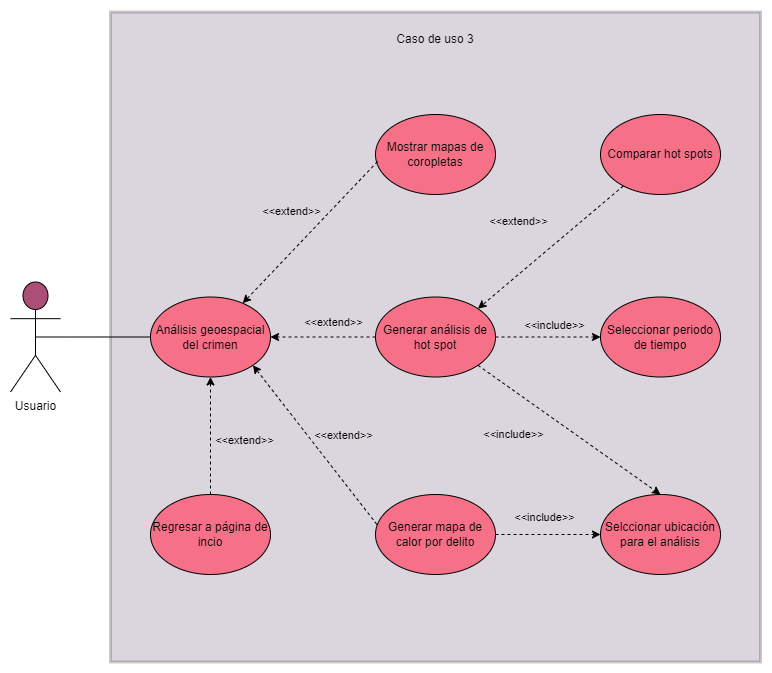

The diagram above was exported from draw.io. Its source (the exported page's mxGraphModel, read from the mxfile embedded in the PNG):
<mxGraphModel dx="1102" dy="857" grid="1" gridSize="10" guides="1" tooltips="1" connect="1" arrows="1" fold="1" page="1" pageScale="1" pageWidth="827" pageHeight="1169" math="0" shadow="0">
  <root>
    <mxCell id="0" />
    <mxCell id="1" parent="0" />
    <mxCell id="vwcvmDeyJOOFCFhshagP-1" value="Usuario" style="shape=umlActor;verticalLabelPosition=bottom;verticalAlign=top;html=1;outlineConnect=0;fillColor=#AB4F77;" parent="1" vertex="1">
      <mxGeometry x="50" y="387.5" width="50" height="110" as="geometry" />
    </mxCell>
    <mxCell id="vwcvmDeyJOOFCFhshagP-2" value="" style="whiteSpace=wrap;html=1;aspect=fixed;fillColor=#4A3159;opacity=20;perimeterSpacing=2;strokeWidth=3;" parent="1" vertex="1">
      <mxGeometry x="150" y="117.5" width="650" height="650" as="geometry" />
    </mxCell>
    <mxCell id="vwcvmDeyJOOFCFhshagP-3" value="Caso de uso 3" style="text;html=1;strokeColor=none;fillColor=none;align=center;verticalAlign=middle;whiteSpace=wrap;rounded=0;opacity=20;" parent="1" vertex="1">
      <mxGeometry x="425" y="130" width="100" height="30" as="geometry" />
    </mxCell>
    <mxCell id="vwcvmDeyJOOFCFhshagP-4" value="Análisis geoespacial del crimen" style="ellipse;whiteSpace=wrap;html=1;strokeWidth=1;fillColor=#F67188;" parent="1" vertex="1">
      <mxGeometry x="190" y="402.5" width="120" height="80" as="geometry" />
    </mxCell>
    <mxCell id="vwcvmDeyJOOFCFhshagP-5" value="" style="endArrow=none;html=1;rounded=0;entryX=0;entryY=0.5;entryDx=0;entryDy=0;exitX=0.5;exitY=0.5;exitDx=0;exitDy=0;exitPerimeter=0;" parent="1" source="vwcvmDeyJOOFCFhshagP-1" target="vwcvmDeyJOOFCFhshagP-4" edge="1">
      <mxGeometry width="50" height="50" relative="1" as="geometry">
        <mxPoint x="120" y="400" as="sourcePoint" />
        <mxPoint x="170" y="410" as="targetPoint" />
      </mxGeometry>
    </mxCell>
    <mxCell id="ZkAkRmqZM7tMrLT2XkC7-1" value="&amp;lt;&amp;lt;extend&amp;gt;&amp;gt;" style="edgeStyle=none;rounded=0;orthogonalLoop=1;jettySize=auto;html=1;entryX=1;entryY=0.5;entryDx=0;entryDy=0;dashed=1;labelBackgroundColor=none;" edge="1" parent="1" source="ZkAkRmqZM7tMrLT2XkC7-2" target="vwcvmDeyJOOFCFhshagP-4">
      <mxGeometry x="-0.1928" y="-15" relative="1" as="geometry">
        <mxPoint as="offset" />
        <mxPoint x="320" y="350" as="targetPoint" />
      </mxGeometry>
    </mxCell>
    <mxCell id="ZkAkRmqZM7tMrLT2XkC7-2" value="Generar análisis de hot spot" style="ellipse;whiteSpace=wrap;html=1;strokeWidth=1;fillColor=#F67188;" vertex="1" parent="1">
      <mxGeometry x="415" y="402.5" width="120" height="80" as="geometry" />
    </mxCell>
    <mxCell id="ZkAkRmqZM7tMrLT2XkC7-7" value="&lt;span style=&quot;&quot;&gt;Mostrar mapas de coropletas&lt;/span&gt;" style="ellipse;whiteSpace=wrap;html=1;strokeWidth=1;fillColor=#F67188;" vertex="1" parent="1">
      <mxGeometry x="415" y="220.0000000000001" width="120" height="80" as="geometry" />
    </mxCell>
    <mxCell id="ZkAkRmqZM7tMrLT2XkC7-8" value="&amp;lt;&amp;lt;extend&amp;gt;&amp;gt;" style="edgeStyle=none;rounded=0;orthogonalLoop=1;jettySize=auto;html=1;dashed=1;labelBackgroundColor=none;exitX=0.017;exitY=0.588;exitDx=0;exitDy=0;exitPerimeter=0;" edge="1" parent="1" source="ZkAkRmqZM7tMrLT2XkC7-7" target="vwcvmDeyJOOFCFhshagP-4">
      <mxGeometry x="-0.0237" y="-28" relative="1" as="geometry">
        <mxPoint as="offset" />
        <mxPoint x="250" y="310" as="sourcePoint" />
        <mxPoint x="130.00000000000003" y="439.99999999999994" as="targetPoint" />
      </mxGeometry>
    </mxCell>
    <mxCell id="ZkAkRmqZM7tMrLT2XkC7-9" value="&amp;lt;&amp;lt;extend&amp;gt;&amp;gt;" style="edgeStyle=none;rounded=0;orthogonalLoop=1;jettySize=auto;html=1;dashed=1;labelBackgroundColor=none;entryX=1;entryY=0;entryDx=0;entryDy=0;" edge="1" parent="1" source="ZkAkRmqZM7tMrLT2XkC7-10" target="ZkAkRmqZM7tMrLT2XkC7-2">
      <mxGeometry x="0.0811" y="-40" relative="1" as="geometry">
        <mxPoint as="offset" />
        <mxPoint x="737.5" y="219.99807963233386" as="targetPoint" />
      </mxGeometry>
    </mxCell>
    <mxCell id="ZkAkRmqZM7tMrLT2XkC7-10" value="Comparar hot spots" style="ellipse;whiteSpace=wrap;html=1;strokeWidth=1;fillColor=#F67188;" vertex="1" parent="1">
      <mxGeometry x="639.9999999999999" y="220" width="120" height="80" as="geometry" />
    </mxCell>
    <mxCell id="ZkAkRmqZM7tMrLT2XkC7-11" value="Regresar a página de incio" style="ellipse;whiteSpace=wrap;html=1;strokeWidth=1;fillColor=#F67188;" vertex="1" parent="1">
      <mxGeometry x="190" y="600.0000000000001" width="120" height="80" as="geometry" />
    </mxCell>
    <mxCell id="ZkAkRmqZM7tMrLT2XkC7-12" value="&amp;lt;&amp;lt;extend&amp;gt;&amp;gt;" style="edgeStyle=none;rounded=0;orthogonalLoop=1;jettySize=auto;html=1;dashed=1;labelBackgroundColor=none;exitX=0.5;exitY=0;exitDx=0;exitDy=0;" edge="1" parent="1" source="ZkAkRmqZM7tMrLT2XkC7-11" target="vwcvmDeyJOOFCFhshagP-4">
      <mxGeometry x="-0.0728" y="-34" relative="1" as="geometry">
        <mxPoint as="offset" />
        <mxPoint x="29.839999999999975" y="680.08" as="sourcePoint" />
        <mxPoint x="150.0014271816003" y="459.99821298275026" as="targetPoint" />
      </mxGeometry>
    </mxCell>
    <mxCell id="ZkAkRmqZM7tMrLT2XkC7-13" value="Generar mapa de calor por delito" style="ellipse;whiteSpace=wrap;html=1;strokeWidth=1;fillColor=#F67188;" vertex="1" parent="1">
      <mxGeometry x="415" y="600.0000000000001" width="120" height="80" as="geometry" />
    </mxCell>
    <mxCell id="ZkAkRmqZM7tMrLT2XkC7-14" value="&amp;lt;&amp;lt;extend&amp;gt;&amp;gt;" style="edgeStyle=none;rounded=0;orthogonalLoop=1;jettySize=auto;html=1;dashed=1;labelBackgroundColor=none;exitX=0.012;exitY=0.375;exitDx=0;exitDy=0;entryX=1;entryY=1;entryDx=0;entryDy=0;exitPerimeter=0;" edge="1" parent="1" source="ZkAkRmqZM7tMrLT2XkC7-13" target="vwcvmDeyJOOFCFhshagP-4">
      <mxGeometry x="-0.1006" y="-28" relative="1" as="geometry">
        <mxPoint as="offset" />
        <mxPoint x="280.84" y="501.05000000000007" as="sourcePoint" />
        <mxPoint x="383.7631121359284" y="286.62406284202564" as="targetPoint" />
      </mxGeometry>
    </mxCell>
    <mxCell id="ZkAkRmqZM7tMrLT2XkC7-15" value="Seleccionar periodo de tiempo" style="ellipse;whiteSpace=wrap;html=1;strokeWidth=1;fillColor=#F67188;" vertex="1" parent="1">
      <mxGeometry x="640" y="402.5000000000001" width="120" height="80" as="geometry" />
    </mxCell>
    <mxCell id="ZkAkRmqZM7tMrLT2XkC7-16" value="" style="endArrow=classic;html=1;rounded=0;exitX=1;exitY=0.5;exitDx=0;exitDy=0;entryX=0;entryY=0.5;entryDx=0;entryDy=0;dashed=1;" edge="1" parent="1" source="ZkAkRmqZM7tMrLT2XkC7-2" target="ZkAkRmqZM7tMrLT2XkC7-15">
      <mxGeometry width="50" height="50" relative="1" as="geometry">
        <mxPoint x="519.9964068711927" y="395.7842712474617" as="sourcePoint" />
        <mxPoint x="631.5699999999999" y="467.5" as="targetPoint" />
      </mxGeometry>
    </mxCell>
    <mxCell id="ZkAkRmqZM7tMrLT2XkC7-17" value="&amp;lt;&amp;lt;include&amp;gt;&amp;gt;" style="edgeLabel;html=1;align=center;verticalAlign=middle;resizable=0;points=[];labelBackgroundColor=none;" vertex="1" connectable="0" parent="ZkAkRmqZM7tMrLT2XkC7-16">
      <mxGeometry x="-0.179" y="4" relative="1" as="geometry">
        <mxPoint x="15" y="-8" as="offset" />
      </mxGeometry>
    </mxCell>
    <mxCell id="ZkAkRmqZM7tMrLT2XkC7-18" value="" style="endArrow=classic;html=1;rounded=0;exitX=1;exitY=0.5;exitDx=0;exitDy=0;entryX=0;entryY=0.5;entryDx=0;entryDy=0;dashed=1;" edge="1" parent="1" source="ZkAkRmqZM7tMrLT2XkC7-13" target="ZkAkRmqZM7tMrLT2XkC7-20">
      <mxGeometry width="50" height="50" relative="1" as="geometry">
        <mxPoint x="499.99640687119745" y="640.0042712474649" as="sourcePoint" />
        <mxPoint x="606" y="719.22" as="targetPoint" />
      </mxGeometry>
    </mxCell>
    <mxCell id="ZkAkRmqZM7tMrLT2XkC7-19" value="&amp;lt;&amp;lt;include&amp;gt;&amp;gt;" style="edgeLabel;html=1;align=center;verticalAlign=middle;resizable=0;points=[];labelBackgroundColor=none;" vertex="1" connectable="0" parent="ZkAkRmqZM7tMrLT2XkC7-18">
      <mxGeometry x="-0.179" y="4" relative="1" as="geometry">
        <mxPoint x="5" y="-14" as="offset" />
      </mxGeometry>
    </mxCell>
    <mxCell id="ZkAkRmqZM7tMrLT2XkC7-20" value="Selccionar ubicación para el análisis" style="ellipse;whiteSpace=wrap;html=1;strokeWidth=1;fillColor=#F67188;" vertex="1" parent="1">
      <mxGeometry x="640" y="600.0000000000001" width="120" height="80" as="geometry" />
    </mxCell>
    <mxCell id="ZkAkRmqZM7tMrLT2XkC7-21" value="" style="endArrow=classic;html=1;rounded=0;exitX=1;exitY=1;exitDx=0;exitDy=0;dashed=1;entryX=0.5;entryY=0;entryDx=0;entryDy=0;" edge="1" parent="1" target="ZkAkRmqZM7tMrLT2XkC7-20" source="ZkAkRmqZM7tMrLT2XkC7-2">
      <mxGeometry width="50" height="50" relative="1" as="geometry">
        <mxPoint x="416.22640687119747" y="330.0042712474649" as="sourcePoint" />
        <mxPoint x="503.79999999999995" y="449.22" as="targetPoint" />
      </mxGeometry>
    </mxCell>
    <mxCell id="ZkAkRmqZM7tMrLT2XkC7-22" value="&amp;lt;&amp;lt;include&amp;gt;&amp;gt;" style="edgeLabel;html=1;align=center;verticalAlign=middle;resizable=0;points=[];labelBackgroundColor=none;" vertex="1" connectable="0" parent="ZkAkRmqZM7tMrLT2XkC7-21">
      <mxGeometry x="-0.179" y="4" relative="1" as="geometry">
        <mxPoint x="-42" y="19" as="offset" />
      </mxGeometry>
    </mxCell>
  </root>
</mxGraphModel>